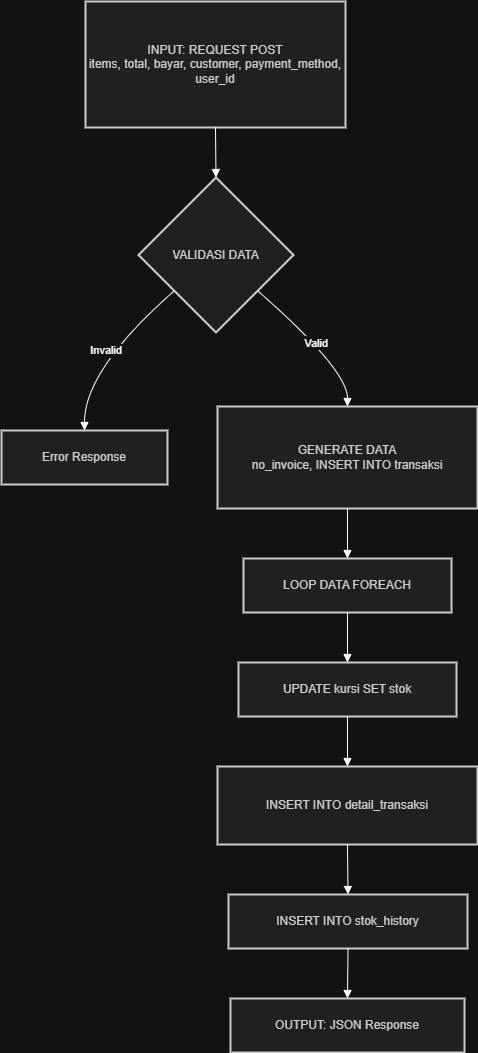

The diagram above was exported from draw.io. Its source (the exported page's mxGraphModel, read from the mxfile embedded in the PNG):
<mxGraphModel dx="1106" dy="656" grid="1" gridSize="10" guides="1" tooltips="1" connect="1" arrows="1" fold="1" page="1" pageScale="1" pageWidth="850" pageHeight="1100" math="0" shadow="0">
  <root>
    <mxCell id="0" />
    <mxCell id="1" parent="0" />
    <mxCell id="2" parent="1" style="whiteSpace=wrap;strokeWidth=2;fillColor=light-dark(#eeeeee,#1f2020);strokeColor=light-dark(#999999,#cccccc);fontColor=light-dark(#333333,#cccccc);" value="INPUT: REQUEST POST&#10;items, total, bayar, customer, payment_method, user_id" vertex="1">
      <mxGeometry height="126" width="260" x="92" y="8" as="geometry" />
    </mxCell>
    <mxCell id="3" parent="1" style="rhombus;strokeWidth=2;whiteSpace=wrap;fillColor=light-dark(#eeeeee,#1f2020);strokeColor=light-dark(#999999,#cccccc);fontColor=light-dark(#333333,#cccccc);" value="VALIDASI DATA" vertex="1">
      <mxGeometry height="155" width="155" x="145" y="184" as="geometry" />
    </mxCell>
    <mxCell id="4" parent="1" style="whiteSpace=wrap;strokeWidth=2;fillColor=light-dark(#eeeeee,#1f2020);strokeColor=light-dark(#999999,#cccccc);fontColor=light-dark(#333333,#cccccc);" value="Error Response" vertex="1">
      <mxGeometry height="54" width="166" x="8" y="437" as="geometry" />
    </mxCell>
    <mxCell id="5" parent="1" style="whiteSpace=wrap;strokeWidth=2;fillColor=light-dark(#eeeeee,#1f2020);strokeColor=light-dark(#999999,#cccccc);fontColor=light-dark(#333333,#cccccc);" value="GENERATE DATA&#10;no_invoice, INSERT INTO transaksi" vertex="1">
      <mxGeometry height="102" width="260" x="224" y="413" as="geometry" />
    </mxCell>
    <mxCell id="6" parent="1" style="whiteSpace=wrap;strokeWidth=2;fillColor=light-dark(#eeeeee,#1f2020);strokeColor=light-dark(#999999,#cccccc);fontColor=light-dark(#333333,#cccccc);" value="LOOP DATA FOREACH" vertex="1">
      <mxGeometry height="54" width="208" x="250" y="565" as="geometry" />
    </mxCell>
    <mxCell id="7" parent="1" style="whiteSpace=wrap;strokeWidth=2;fillColor=light-dark(#eeeeee,#1f2020);strokeColor=light-dark(#999999,#cccccc);fontColor=light-dark(#333333,#cccccc);" value="UPDATE kursi SET stok" vertex="1">
      <mxGeometry height="54" width="218" x="245" y="669" as="geometry" />
    </mxCell>
    <mxCell id="8" parent="1" style="whiteSpace=wrap;strokeWidth=2;fillColor=light-dark(#eeeeee,#1f2020);strokeColor=light-dark(#999999,#cccccc);fontColor=light-dark(#333333,#cccccc);" value="INSERT INTO detail_transaksi" vertex="1">
      <mxGeometry height="78" width="260" x="224" y="773" as="geometry" />
    </mxCell>
    <mxCell id="9" parent="1" style="whiteSpace=wrap;strokeWidth=2;fillColor=light-dark(#eeeeee,#1f2020);strokeColor=light-dark(#999999,#cccccc);fontColor=light-dark(#333333,#cccccc);" value="INSERT INTO stok_history" vertex="1">
      <mxGeometry height="54" width="239" x="235" y="901" as="geometry" />
    </mxCell>
    <mxCell id="10" parent="1" style="whiteSpace=wrap;strokeWidth=2;fillColor=light-dark(#eeeeee,#1f2020);strokeColor=light-dark(#999999,#cccccc);fontColor=light-dark(#333333,#cccccc);" value="OUTPUT: JSON Response" vertex="1">
      <mxGeometry height="54" width="234" x="237" y="1005" as="geometry" />
    </mxCell>
    <mxCell id="11" edge="1" parent="1" source="2" style="curved=1;startArrow=none;endArrow=block;exitX=0.5;exitY=1;entryX=0.5;entryY=0;" target="3" value="">
      <mxGeometry relative="1" as="geometry">
        <Array as="points" />
      </mxGeometry>
    </mxCell>
    <mxCell id="12" edge="1" parent="1" source="3" style="curved=1;startArrow=none;endArrow=block;exitX=0;exitY=0.93;entryX=0.5;entryY=0;" target="4" value="Invalid">
      <mxGeometry relative="1" as="geometry">
        <Array as="points">
          <mxPoint x="91" y="376" />
        </Array>
      </mxGeometry>
    </mxCell>
    <mxCell id="13" edge="1" parent="1" source="3" style="curved=1;startArrow=none;endArrow=block;exitX=1;exitY=0.93;entryX=0.5;entryY=0;" target="5" value="Valid">
      <mxGeometry relative="1" as="geometry">
        <Array as="points">
          <mxPoint x="354" y="376" />
        </Array>
      </mxGeometry>
    </mxCell>
    <mxCell id="14" edge="1" parent="1" source="5" style="curved=1;startArrow=none;endArrow=block;exitX=0.5;exitY=1;entryX=0.5;entryY=0;" target="6" value="">
      <mxGeometry relative="1" as="geometry">
        <Array as="points" />
      </mxGeometry>
    </mxCell>
    <mxCell id="15" edge="1" parent="1" source="6" style="curved=1;startArrow=none;endArrow=block;exitX=0.5;exitY=1;entryX=0.5;entryY=0;" target="7" value="">
      <mxGeometry relative="1" as="geometry">
        <Array as="points" />
      </mxGeometry>
    </mxCell>
    <mxCell id="16" edge="1" parent="1" source="7" style="curved=1;startArrow=none;endArrow=block;exitX=0.5;exitY=1;entryX=0.5;entryY=0;" target="8" value="">
      <mxGeometry relative="1" as="geometry">
        <Array as="points" />
      </mxGeometry>
    </mxCell>
    <mxCell id="17" edge="1" parent="1" source="8" style="curved=1;startArrow=none;endArrow=block;exitX=0.5;exitY=1;entryX=0.5;entryY=0;" target="9" value="">
      <mxGeometry relative="1" as="geometry">
        <Array as="points" />
      </mxGeometry>
    </mxCell>
    <mxCell id="18" edge="1" parent="1" source="9" style="curved=1;startArrow=none;endArrow=block;exitX=0.5;exitY=1;entryX=0.5;entryY=0;" target="10" value="">
      <mxGeometry relative="1" as="geometry">
        <Array as="points" />
      </mxGeometry>
    </mxCell>
  </root>
</mxGraphModel>